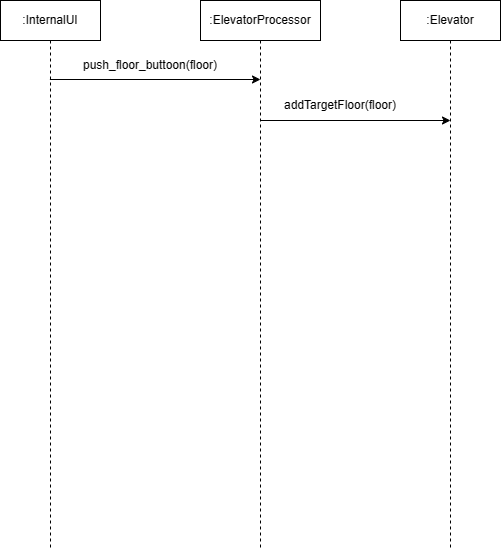

The diagram above was exported from draw.io. Its source (the exported page's mxGraphModel, read from the mxfile embedded in the PNG):
<mxGraphModel dx="879" dy="480" grid="1" gridSize="10" guides="1" tooltips="1" connect="1" arrows="1" fold="1" page="1" pageScale="1" pageWidth="827" pageHeight="1169" math="0" shadow="0">
  <root>
    <mxCell id="0" />
    <mxCell id="1" parent="0" />
    <mxCell id="aUCheOKXjibs8Y6EZyOA-1" value=":InternalUI" style="shape=umlLifeline;perimeter=lifelinePerimeter;whiteSpace=wrap;html=1;container=1;dropTarget=0;collapsible=0;recursiveResize=0;outlineConnect=0;portConstraint=eastwest;newEdgeStyle={&quot;curved&quot;:0,&quot;rounded&quot;:0};" vertex="1" parent="1">
      <mxGeometry x="160" y="80" width="100" height="550" as="geometry" />
    </mxCell>
    <mxCell id="aUCheOKXjibs8Y6EZyOA-2" value=":ElevatorProcessor" style="shape=umlLifeline;perimeter=lifelinePerimeter;whiteSpace=wrap;html=1;container=1;dropTarget=0;collapsible=0;recursiveResize=0;outlineConnect=0;portConstraint=eastwest;newEdgeStyle={&quot;curved&quot;:0,&quot;rounded&quot;:0};" vertex="1" parent="1">
      <mxGeometry x="360" y="80" width="120" height="550" as="geometry" />
    </mxCell>
    <mxCell id="aUCheOKXjibs8Y6EZyOA-3" value=":Elevator" style="shape=umlLifeline;perimeter=lifelinePerimeter;whiteSpace=wrap;html=1;container=1;dropTarget=0;collapsible=0;recursiveResize=0;outlineConnect=0;portConstraint=eastwest;newEdgeStyle={&quot;curved&quot;:0,&quot;rounded&quot;:0};" vertex="1" parent="1">
      <mxGeometry x="560" y="80" width="100" height="550" as="geometry" />
    </mxCell>
    <mxCell id="aUCheOKXjibs8Y6EZyOA-4" value="" style="endArrow=classic;html=1;rounded=0;" edge="1" parent="1">
      <mxGeometry width="50" height="50" relative="1" as="geometry">
        <mxPoint x="209.38888888888914" y="159" as="sourcePoint" />
        <mxPoint x="420" y="159" as="targetPoint" />
      </mxGeometry>
    </mxCell>
    <mxCell id="aUCheOKXjibs8Y6EZyOA-5" value="push_floor_buttoon(floor)" style="text;strokeColor=none;align=center;fillColor=none;html=1;verticalAlign=middle;whiteSpace=wrap;rounded=0;" vertex="1" parent="1">
      <mxGeometry x="280" y="130" width="60" height="30" as="geometry" />
    </mxCell>
    <mxCell id="aUCheOKXjibs8Y6EZyOA-6" value="" style="endArrow=classic;html=1;rounded=0;" edge="1" parent="1">
      <mxGeometry width="50" height="50" relative="1" as="geometry">
        <mxPoint x="420" y="200" as="sourcePoint" />
        <mxPoint x="610" y="200" as="targetPoint" />
      </mxGeometry>
    </mxCell>
    <mxCell id="aUCheOKXjibs8Y6EZyOA-7" value="addTargetFloor(floor)" style="text;strokeColor=none;align=center;fillColor=none;html=1;verticalAlign=middle;whiteSpace=wrap;rounded=0;" vertex="1" parent="1">
      <mxGeometry x="470" y="170" width="60" height="30" as="geometry" />
    </mxCell>
  </root>
</mxGraphModel>